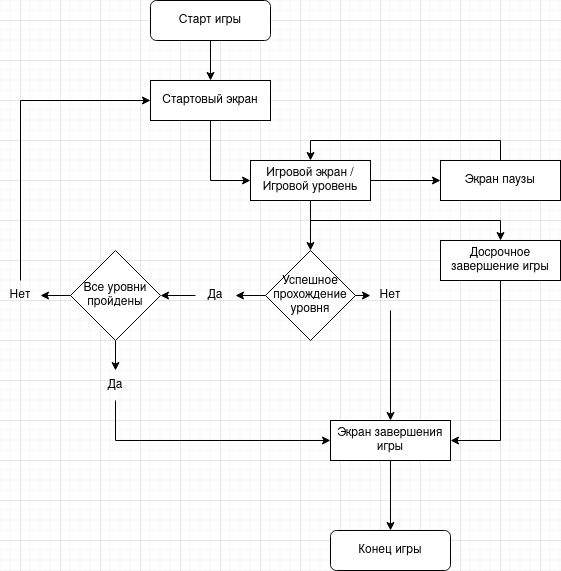

The diagram above was exported from draw.io. Its source (the exported page's mxGraphModel, read from the mxfile embedded in the PNG):
<mxGraphModel dx="1434" dy="790" grid="1" gridSize="10" guides="1" tooltips="1" connect="1" arrows="1" fold="1" page="1" pageScale="1" pageWidth="850" pageHeight="1100" math="0" shadow="0">
  <root>
    <mxCell id="0" />
    <mxCell id="1" parent="0" />
    <mxCell id="NMvwR7gvFz7TcP-o4HQ8-35" style="edgeStyle=orthogonalEdgeStyle;rounded=0;orthogonalLoop=1;jettySize=auto;html=1;exitX=0.5;exitY=1;exitDx=0;exitDy=0;entryX=0.5;entryY=0;entryDx=0;entryDy=0;" edge="1" parent="1" source="NMvwR7gvFz7TcP-o4HQ8-2" target="NMvwR7gvFz7TcP-o4HQ8-3">
      <mxGeometry relative="1" as="geometry" />
    </mxCell>
    <mxCell id="NMvwR7gvFz7TcP-o4HQ8-2" value="Старт игры" style="rounded=1;whiteSpace=wrap;html=1;" vertex="1" parent="1">
      <mxGeometry x="170" y="20" width="120" height="40" as="geometry" />
    </mxCell>
    <mxCell id="NMvwR7gvFz7TcP-o4HQ8-14" style="edgeStyle=orthogonalEdgeStyle;rounded=0;orthogonalLoop=1;jettySize=auto;html=1;exitX=0.5;exitY=1;exitDx=0;exitDy=0;entryX=0;entryY=0.5;entryDx=0;entryDy=0;" edge="1" parent="1" source="NMvwR7gvFz7TcP-o4HQ8-3" target="NMvwR7gvFz7TcP-o4HQ8-4">
      <mxGeometry relative="1" as="geometry" />
    </mxCell>
    <mxCell id="NMvwR7gvFz7TcP-o4HQ8-3" value="Стартовый экран" style="rounded=0;whiteSpace=wrap;html=1;" vertex="1" parent="1">
      <mxGeometry x="170" y="100" width="120" height="40" as="geometry" />
    </mxCell>
    <mxCell id="NMvwR7gvFz7TcP-o4HQ8-15" style="edgeStyle=orthogonalEdgeStyle;rounded=0;orthogonalLoop=1;jettySize=auto;html=1;exitX=0.5;exitY=1;exitDx=0;exitDy=0;" edge="1" parent="1" source="NMvwR7gvFz7TcP-o4HQ8-4" target="NMvwR7gvFz7TcP-o4HQ8-8">
      <mxGeometry relative="1" as="geometry" />
    </mxCell>
    <mxCell id="NMvwR7gvFz7TcP-o4HQ8-16" style="edgeStyle=orthogonalEdgeStyle;rounded=0;orthogonalLoop=1;jettySize=auto;html=1;exitX=1;exitY=0.5;exitDx=0;exitDy=0;" edge="1" parent="1" source="NMvwR7gvFz7TcP-o4HQ8-4" target="NMvwR7gvFz7TcP-o4HQ8-6">
      <mxGeometry relative="1" as="geometry" />
    </mxCell>
    <mxCell id="NMvwR7gvFz7TcP-o4HQ8-49" style="edgeStyle=orthogonalEdgeStyle;rounded=0;orthogonalLoop=1;jettySize=auto;html=1;exitX=0.5;exitY=1;exitDx=0;exitDy=0;" edge="1" parent="1" source="NMvwR7gvFz7TcP-o4HQ8-4" target="NMvwR7gvFz7TcP-o4HQ8-48">
      <mxGeometry relative="1" as="geometry" />
    </mxCell>
    <mxCell id="NMvwR7gvFz7TcP-o4HQ8-4" value="Игровой экран / Игровой уровень" style="rounded=0;whiteSpace=wrap;html=1;" vertex="1" parent="1">
      <mxGeometry x="270" y="180" width="120" height="40" as="geometry" />
    </mxCell>
    <mxCell id="NMvwR7gvFz7TcP-o4HQ8-17" style="edgeStyle=orthogonalEdgeStyle;rounded=0;orthogonalLoop=1;jettySize=auto;html=1;exitX=0.5;exitY=0;exitDx=0;exitDy=0;entryX=0.5;entryY=0;entryDx=0;entryDy=0;" edge="1" parent="1" source="NMvwR7gvFz7TcP-o4HQ8-6" target="NMvwR7gvFz7TcP-o4HQ8-4">
      <mxGeometry relative="1" as="geometry" />
    </mxCell>
    <mxCell id="NMvwR7gvFz7TcP-o4HQ8-6" value="Экран паузы" style="rounded=0;whiteSpace=wrap;html=1;" vertex="1" parent="1">
      <mxGeometry x="460" y="180" width="120" height="40" as="geometry" />
    </mxCell>
    <mxCell id="NMvwR7gvFz7TcP-o4HQ8-37" style="edgeStyle=orthogonalEdgeStyle;rounded=0;orthogonalLoop=1;jettySize=auto;html=1;exitX=0.5;exitY=1;exitDx=0;exitDy=0;entryX=0.5;entryY=0;entryDx=0;entryDy=0;" edge="1" parent="1" source="NMvwR7gvFz7TcP-o4HQ8-7" target="NMvwR7gvFz7TcP-o4HQ8-36">
      <mxGeometry relative="1" as="geometry" />
    </mxCell>
    <mxCell id="NMvwR7gvFz7TcP-o4HQ8-7" value="Экран завершения игры" style="rounded=0;whiteSpace=wrap;html=1;" vertex="1" parent="1">
      <mxGeometry x="350" y="440" width="120" height="40" as="geometry" />
    </mxCell>
    <mxCell id="NMvwR7gvFz7TcP-o4HQ8-30" style="edgeStyle=orthogonalEdgeStyle;rounded=0;orthogonalLoop=1;jettySize=auto;html=1;exitX=0;exitY=0.5;exitDx=0;exitDy=0;entryX=1;entryY=0.5;entryDx=0;entryDy=0;" edge="1" parent="1" source="NMvwR7gvFz7TcP-o4HQ8-8" target="NMvwR7gvFz7TcP-o4HQ8-28">
      <mxGeometry relative="1" as="geometry" />
    </mxCell>
    <mxCell id="NMvwR7gvFz7TcP-o4HQ8-33" style="edgeStyle=orthogonalEdgeStyle;rounded=0;orthogonalLoop=1;jettySize=auto;html=1;exitX=1;exitY=0.5;exitDx=0;exitDy=0;entryX=0;entryY=0.5;entryDx=0;entryDy=0;" edge="1" parent="1" source="NMvwR7gvFz7TcP-o4HQ8-8" target="NMvwR7gvFz7TcP-o4HQ8-31">
      <mxGeometry relative="1" as="geometry" />
    </mxCell>
    <mxCell id="NMvwR7gvFz7TcP-o4HQ8-8" value="Успешное прохождение уровня" style="rhombus;whiteSpace=wrap;html=1;" vertex="1" parent="1">
      <mxGeometry x="285" y="270" width="90" height="90" as="geometry" />
    </mxCell>
    <mxCell id="NMvwR7gvFz7TcP-o4HQ8-40" style="edgeStyle=orthogonalEdgeStyle;rounded=0;orthogonalLoop=1;jettySize=auto;html=1;exitX=0;exitY=0.5;exitDx=0;exitDy=0;" edge="1" parent="1" source="NMvwR7gvFz7TcP-o4HQ8-28" target="NMvwR7gvFz7TcP-o4HQ8-38">
      <mxGeometry relative="1" as="geometry" />
    </mxCell>
    <mxCell id="NMvwR7gvFz7TcP-o4HQ8-28" value="Да" style="text;html=1;strokeColor=none;fillColor=none;align=center;verticalAlign=middle;whiteSpace=wrap;rounded=0;" vertex="1" parent="1">
      <mxGeometry x="215" y="300" width="40" height="30" as="geometry" />
    </mxCell>
    <mxCell id="NMvwR7gvFz7TcP-o4HQ8-34" style="edgeStyle=orthogonalEdgeStyle;rounded=0;orthogonalLoop=1;jettySize=auto;html=1;exitX=0.5;exitY=1;exitDx=0;exitDy=0;" edge="1" parent="1" source="NMvwR7gvFz7TcP-o4HQ8-31" target="NMvwR7gvFz7TcP-o4HQ8-7">
      <mxGeometry relative="1" as="geometry" />
    </mxCell>
    <mxCell id="NMvwR7gvFz7TcP-o4HQ8-31" value="Нет" style="text;html=1;strokeColor=none;fillColor=none;align=center;verticalAlign=middle;whiteSpace=wrap;rounded=0;" vertex="1" parent="1">
      <mxGeometry x="390" y="300" width="40" height="30" as="geometry" />
    </mxCell>
    <mxCell id="NMvwR7gvFz7TcP-o4HQ8-36" value="Конец игры" style="rounded=1;whiteSpace=wrap;html=1;" vertex="1" parent="1">
      <mxGeometry x="350" y="550" width="120" height="40" as="geometry" />
    </mxCell>
    <mxCell id="NMvwR7gvFz7TcP-o4HQ8-42" style="edgeStyle=orthogonalEdgeStyle;rounded=0;orthogonalLoop=1;jettySize=auto;html=1;exitX=0;exitY=0.5;exitDx=0;exitDy=0;" edge="1" parent="1" source="NMvwR7gvFz7TcP-o4HQ8-38" target="NMvwR7gvFz7TcP-o4HQ8-41">
      <mxGeometry relative="1" as="geometry" />
    </mxCell>
    <mxCell id="NMvwR7gvFz7TcP-o4HQ8-45" style="edgeStyle=orthogonalEdgeStyle;rounded=0;orthogonalLoop=1;jettySize=auto;html=1;exitX=0.5;exitY=1;exitDx=0;exitDy=0;" edge="1" parent="1" source="NMvwR7gvFz7TcP-o4HQ8-38" target="NMvwR7gvFz7TcP-o4HQ8-44">
      <mxGeometry relative="1" as="geometry" />
    </mxCell>
    <mxCell id="NMvwR7gvFz7TcP-o4HQ8-38" value="Все уровни пройдены" style="rhombus;whiteSpace=wrap;html=1;" vertex="1" parent="1">
      <mxGeometry x="90" y="270" width="90" height="90" as="geometry" />
    </mxCell>
    <mxCell id="NMvwR7gvFz7TcP-o4HQ8-43" style="edgeStyle=orthogonalEdgeStyle;rounded=0;orthogonalLoop=1;jettySize=auto;html=1;exitX=0.5;exitY=0;exitDx=0;exitDy=0;entryX=0;entryY=0.5;entryDx=0;entryDy=0;" edge="1" parent="1" source="NMvwR7gvFz7TcP-o4HQ8-41" target="NMvwR7gvFz7TcP-o4HQ8-3">
      <mxGeometry relative="1" as="geometry" />
    </mxCell>
    <mxCell id="NMvwR7gvFz7TcP-o4HQ8-41" value="Нет" style="text;html=1;strokeColor=none;fillColor=none;align=center;verticalAlign=middle;whiteSpace=wrap;rounded=0;" vertex="1" parent="1">
      <mxGeometry x="20" y="300" width="40" height="30" as="geometry" />
    </mxCell>
    <mxCell id="NMvwR7gvFz7TcP-o4HQ8-46" style="edgeStyle=orthogonalEdgeStyle;rounded=0;orthogonalLoop=1;jettySize=auto;html=1;exitX=0.5;exitY=1;exitDx=0;exitDy=0;entryX=0;entryY=0.5;entryDx=0;entryDy=0;" edge="1" parent="1" source="NMvwR7gvFz7TcP-o4HQ8-44" target="NMvwR7gvFz7TcP-o4HQ8-7">
      <mxGeometry relative="1" as="geometry" />
    </mxCell>
    <mxCell id="NMvwR7gvFz7TcP-o4HQ8-44" value="Да" style="text;html=1;strokeColor=none;fillColor=none;align=center;verticalAlign=middle;whiteSpace=wrap;rounded=0;" vertex="1" parent="1">
      <mxGeometry x="115" y="390" width="40" height="30" as="geometry" />
    </mxCell>
    <mxCell id="NMvwR7gvFz7TcP-o4HQ8-51" style="edgeStyle=orthogonalEdgeStyle;rounded=0;orthogonalLoop=1;jettySize=auto;html=1;exitX=0.5;exitY=1;exitDx=0;exitDy=0;entryX=1;entryY=0.5;entryDx=0;entryDy=0;" edge="1" parent="1" source="NMvwR7gvFz7TcP-o4HQ8-48" target="NMvwR7gvFz7TcP-o4HQ8-7">
      <mxGeometry relative="1" as="geometry" />
    </mxCell>
    <mxCell id="NMvwR7gvFz7TcP-o4HQ8-48" value="Досрочное завершение игры" style="rounded=0;whiteSpace=wrap;html=1;" vertex="1" parent="1">
      <mxGeometry x="460" y="260" width="120" height="40" as="geometry" />
    </mxCell>
  </root>
</mxGraphModel>